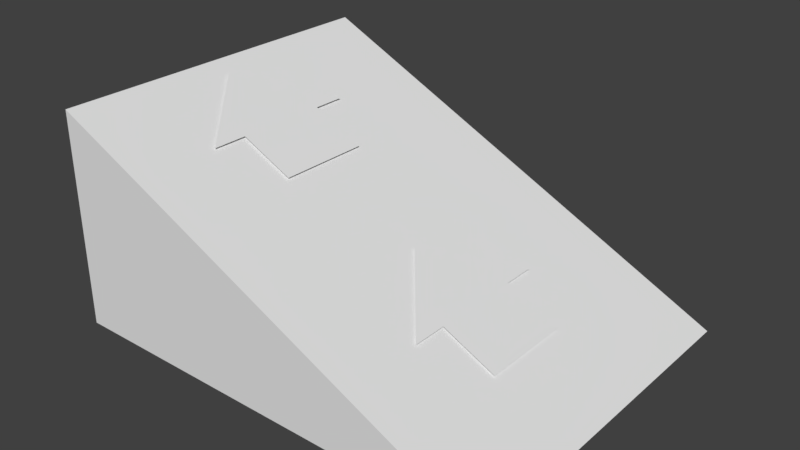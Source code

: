 # Source: Ramp.blend  (saved by Blender 2.78.0; exported with 4.5.12 LTS)
import bpy
from mathutils import Matrix  # noqa: F401  (used for matrix-valued properties, if any)

bpy.ops.wm.read_factory_settings(use_empty=True)
scene = bpy.context.scene
scene.name = 'Scene'

# ---- collections
col_collection_1 = bpy.data.collections.new('Collection 1'); scene.collection.children.link(col_collection_1)

# ---- world
world_world = bpy.data.worlds.new('World'); scene.world = world_world
world_world.color = (0.05088, 0.05088, 0.05088)
world_world.use_sun_shadow = False
world_world.sun_shadow_jitter_overblur = 0.0
world_world.cycles.sampling_method = 'MANUAL'

# ---- meshes
me_cube_004 = bpy.data.meshes.new('Cube.004')
me_cube_004.from_pydata([(-1.0, -1.654, 1.988), (-1.0, 1.654, 1.988), (3.19, -1.654, -0.01216), (3.19, 1.654, -0.01216), (-1.0, 1.376, 1.988), (3.19, 1.376, -0.01216), (-1.0, -1.358, 1.988), (-0.7964, -0.09896, 1.92), (-0.1644, -0.5222, 1.617), (-0.1644, -0.8573, 1.617), (-0.1644, 0.6594, 1.617), (-0.1644, 0.3537, 1.617), (0.3331, -0.5222, 1.379), (0.3331, 0.3537, 1.379), (-1.0, -1.654, -0.01216), (-1.0, 1.654, -0.01216), (3.19, -1.358, -0.01216), (1.333, -0.09896, 0.8998), (1.965, -0.5222, 0.597), (1.965, -0.8573, 0.597), (1.965, 0.6594, 0.597), (1.965, 0.3537, 0.597), (2.463, -0.5222, 0.3586), (2.463, 0.3537, 0.3586)], [], [(14, 0, 6, 4, 1, 15), (15, 1, 3), (2, 0, 14), (16, 6, 0, 2), (3, 1, 4, 5), (10, 7, 9, 8, 11), (11, 8, 12, 13), (15, 3, 5, 16, 2, 14), (5, 4, 6, 16), (20, 17, 19, 18, 21), (21, 18, 22, 23)])
_ca = me_cube_004.color_attributes.new('Col', 'BYTE_COLOR', 'CORNER')
_ca.data.foreach_set('color', [1.0, 0.1356, 0.1046, 1.0, 1.0, 0.1356, 0.1046, 1.0, 1.0, 0.1356, 0.1046, 1.0, 1.0, 0.1356, 0.1046, 1.0, 1.0, 0.1356, 0.1046, 1.0, 1.0, 0.1356, 0.1046, 1.0, 1.0, 0.1356, 0.1046, 1.0, 1.0, 0.1356, 0.1046, 1.0, 1.0, 0.1384, 0.107, 1.0, 1.0, 0.1356, 0.1046, 1.0, 1.0, 0.1356, 0.1046, 1.0, 1.0, 0.1356, 0.1046, 1.0, 1.0, 0.1356, 0.1046, 1.0, 1.0, 0.1356, 0.1046, 1.0, 1.0, 0.1356, 0.1046, 1.0, 1.0, 0.1356, 0.1046, 1.0, 1.0, 0.1356, 0.1046, 1.0, 1.0, 0.1356, 0.1046, 1.0, 1.0, 0.1356, 0.1046, 1.0, 1.0, 0.1356, 0.1046, 1.0, 1.0, 0.147, 0.1144, 1.0, 1.0, 0.1356, 0.1046, 1.0, 1.0, 0.1356, 0.1046, 1.0, 1.0, 0.1356, 0.1046, 1.0, 1.0, 0.1356, 0.1046, 1.0, 1.0, 0.1356, 0.1046, 1.0, 1.0, 0.1356, 0.1046, 1.0, 1.0, 0.1356, 0.1046, 1.0, 1.0, 0.1356, 0.1046, 1.0, 1.0, 1.0, 1.0, 1.0, 1.0, 1.0, 1.0, 1.0, 1.0, 1.0, 1.0, 1.0, 1.0, 1.0, 1.0, 1.0, 1.0, 1.0, 1.0, 1.0, 1.0, 1.0, 1.0, 1.0, 1.0, 1.0, 1.0, 1.0, 1.0, 1.0, 1.0, 1.0, 1.0, 1.0, 1.0, 1.0, 1.0, 1.0, 1.0, 1.0, 1.0, 0.1356, 0.1046, 1.0, 1.0, 0.1356, 0.1046, 1.0, 1.0, 0.1356, 0.1046, 1.0, 1.0, 0.1356, 0.1046, 1.0, 1.0, 0.1356, 0.1046, 1.0, 1.0, 0.1356, 0.1046, 1.0, 1.0, 0.1356, 0.1046, 1.0, 1.0, 0.1356, 0.1046, 1.0, 1.0, 0.1356, 0.1046, 1.0])
me_cube_004.use_remesh_preserve_volume = False
me_cube_004.use_remesh_preserve_attributes = False
me_cube_004.use_mirror_vertex_groups = False
me_cube_004.update()

# ---- objects
ob_cube_003 = bpy.data.objects.new('Cube.003', me_cube_004)

# ---- transforms, parenting, visibility, modifiers, constraints
ob_cube_003.location = (0.0, 0.0, 0.0)
ob_cube_003.lineart.crease_threshold = 0.0

# ---- collection membership
col_collection_1.objects.link(ob_cube_003)

# ---- scene / render settings (as saved in the file)
scene.frame_start = 1; scene.frame_end = 250; scene.frame_set(1)
scene.render.engine = 'BLENDER_EEVEE_NEXT'
scene.render.resolution_percentage = 50
scene.render.dither_intensity = 0.0
scene.cycles.use_denoising = False
scene.cycles.samples = 128
scene.cycles.sampling_pattern = 'TABULATED_SOBOL'
scene.cycles.light_sampling_threshold = 0.0
scene.cycles.use_adaptive_sampling = False
scene.cycles.use_light_tree = False
scene.cycles.blur_glossy = 0.0
scene.cycles.sample_clamp_indirect = 0.0
scene.view_settings.view_transform = 'Standard'
bpy.context.view_layer.update()

# ---- added for rendering (the .blend has no active camera and no usable light): camera, sun
cam_auto = bpy.data.cameras.new('AutoCamera')
cam_auto.lens = 50.0
cam_auto.sensor_width = 36.0
cam_auto.clip_end = 1000.0
ob_auto_camera = bpy.data.objects.new('AutoCamera', cam_auto)
scene.collection.objects.link(ob_auto_camera)
ob_auto_camera.location = (6.3689, -6.32892, 5.20712)
ob_auto_camera.rotation_euler = (1.09748, -7.21219e-08, 0.694738)
scene.camera = ob_auto_camera
light_auto_sun = bpy.data.lights.new('AutoSun', 'SUN')
light_auto_sun.energy = 3.0
light_auto_sun.angle = 0.0523599
ob_auto_sun = bpy.data.objects.new('AutoSun', light_auto_sun)
scene.collection.objects.link(ob_auto_sun)
ob_auto_sun.rotation_euler = (0.872665, 0.174533, 0.523599)
bpy.context.view_layer.update()
